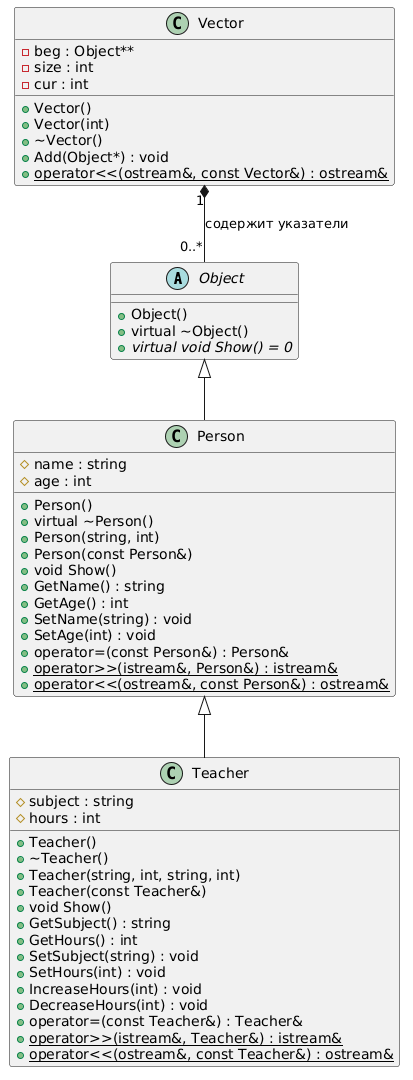

The diagram above was rendered by PlantUML. Its source (embedded in the PNG):
@startuml
abstract class Object {
    + Object()
    + virtual ~Object()
    + {abstract} virtual void Show() = 0
}

class Person {
    # name : string
    # age : int
    + Person()
    + virtual ~Person()
    + Person(string, int)
    + Person(const Person&)
    + void Show()
    + GetName() : string
    + GetAge() : int
    + SetName(string) : void
    + SetAge(int) : void
    + operator=(const Person&) : Person&
    {static} + operator>>(istream&, Person&) : istream&
    {static} + operator<<(ostream&, const Person&) : ostream&
}

class Teacher {
    # subject : string
    # hours : int
    + Teacher()
    + ~Teacher()
    + Teacher(string, int, string, int)
    + Teacher(const Teacher&)
    + void Show()
    + GetSubject() : string
    + GetHours() : int
    + SetSubject(string) : void
    + SetHours(int) : void
    + IncreaseHours(int) : void
    + DecreaseHours(int) : void
    + operator=(const Teacher&) : Teacher&
    {static} + operator>>(istream&, Teacher&) : istream&
    {static} + operator<<(ostream&, const Teacher&) : ostream&
}

class Vector {
    - beg : Object**
    - size : int
    - cur : int
    + Vector()
    + Vector(int)
    + ~Vector()
    + Add(Object*) : void
    {static} + operator<<(ostream&, const Vector&) : ostream&
}

Object <|-- Person
Person <|-- Teacher
Vector "1" *-- "0..*" Object : содержит указатели
@enduml